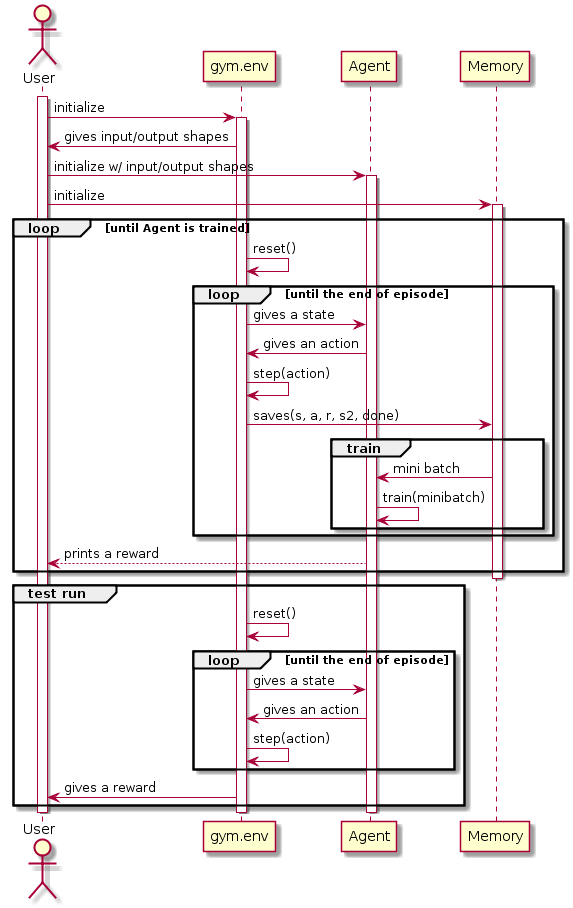

The diagram above was rendered by PlantUML. Its source (embedded in the PNG):
@startuml
actor User
participant "gym.env" as env 
participant Agent
participant Memory

activate User
User -> env : initialize
activate env
env -> User : gives input/output shapes

User -> Agent : initialize w/ input/output shapes
activate Agent

User -> Memory : initialize
activate Memory

loop until Agent is trained
    env -> env : reset()
    loop until the end of episode
        env -> Agent : gives a state
        Agent -> env : gives an action
        env -> env : step(action)
        env -> Memory : saves(s, a, r, s2, done)
        
        group train
            Memory -> Agent : mini batch
            Agent -> Agent : train(minibatch)
        end
    end
    Agent --> User : prints a reward
end

deactivate Memory

group test run
    env -> env : reset()
    loop until the end of episode
        env -> Agent : gives a state
        Agent -> env : gives an action
        env -> env : step(action)
    end
    env -> User : gives a reward
end

deactivate Agent
deactivate env
deactivate User
@enduml